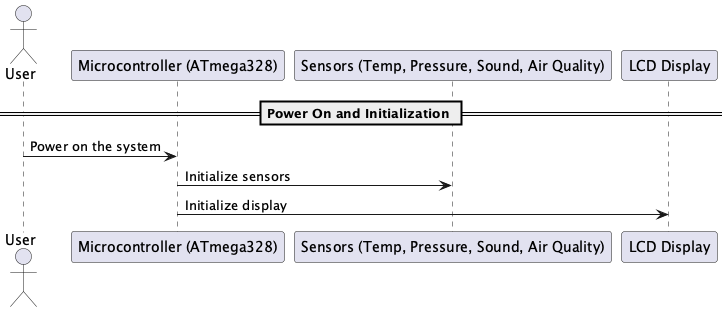

The diagram above was rendered by PlantUML. Its source (embedded in the PNG):
@startuml

== Power On and Initialization ==
actor User
participant "Microcontroller (ATmega328)" as Microcontroller
participant "Sensors (Temp, Pressure, Sound, Air Quality)" as Sensors
participant "LCD Display" as LCD

User -> Microcontroller: Power on the system
Microcontroller -> Sensors: Initialize sensors
Microcontroller -> LCD: Initialize display

@enduml